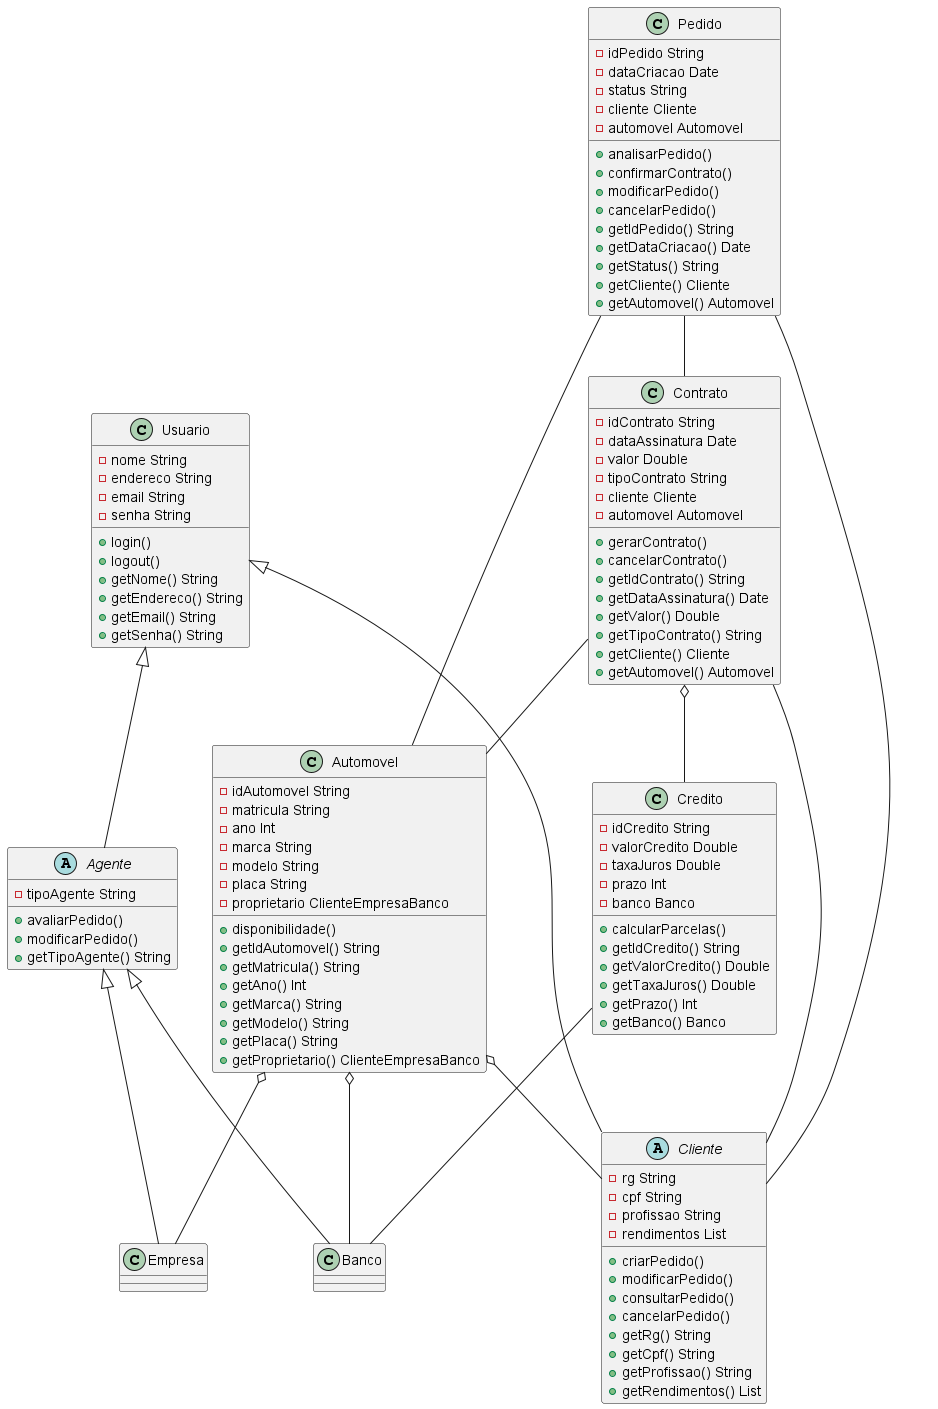

The diagram above was rendered by PlantUML. Its source (embedded in the PNG):
@startuml
class Usuario {
  - nome String
  - endereco String
  - email String
  - senha String
  + login()
  + logout()
  + getNome() String
  + getEndereco() String
  + getEmail() String
  + getSenha() String
}

abstract class Cliente extends Usuario {
  - rg String
  - cpf String
  - profissao String
  - rendimentos List
  + criarPedido()
  + modificarPedido()
  + consultarPedido()
  + cancelarPedido()
  + getRg() String
  + getCpf() String
  + getProfissao() String
  + getRendimentos() List
}

abstract class Agente extends Usuario {
  - tipoAgente String
  + avaliarPedido()
  + modificarPedido()
  + getTipoAgente() String
}

class Banco extends Agente {
}

class Empresa extends Agente {
}

class Pedido {
  - idPedido String
  - dataCriacao Date
  - status String
  - cliente Cliente
  - automovel Automovel
  + analisarPedido()
  + confirmarContrato()
  + modificarPedido()
  + cancelarPedido()
  + getIdPedido() String
  + getDataCriacao() Date
  + getStatus() String
  + getCliente() Cliente
  + getAutomovel() Automovel
}

class Contrato {
  - idContrato String
  - dataAssinatura Date
  - valor Double
  - tipoContrato String
  - cliente Cliente
  - automovel Automovel
  + gerarContrato()
  + cancelarContrato()
  + getIdContrato() String
  + getDataAssinatura() Date
  + getValor() Double
  + getTipoContrato() String
  + getCliente() Cliente
  + getAutomovel() Automovel
}

class Credito {
  - idCredito String
  - valorCredito Double
  - taxaJuros Double
  - prazo Int
  - banco Banco
  + calcularParcelas()
  + getIdCredito() String
  + getValorCredito() Double
  + getTaxaJuros() Double
  + getPrazo() Int
  + getBanco() Banco
}

class Automovel {
  - idAutomovel String
  - matricula String
  - ano Int
  - marca String
  - modelo String
  - placa String
  - proprietario ClienteEmpresaBanco
  + disponibilidade()
  + getIdAutomovel() String
  + getMatricula() String
  + getAno() Int
  + getMarca() String
  + getModelo() String
  + getPlaca() String
  + getProprietario() ClienteEmpresaBanco
}

'Usuario -- Cliente'
'Usuario -- Agente'
'Agente -- Banco'
'Agente -- Empresa'
Pedido -- Cliente
Pedido -- Automovel
Pedido -- Contrato
Contrato -- Cliente
Contrato -- Automovel
Contrato o-- Credito
Credito -- Banco
Automovel o-- Cliente
Automovel o-- Empresa
Automovel o-- Banco
@enduml